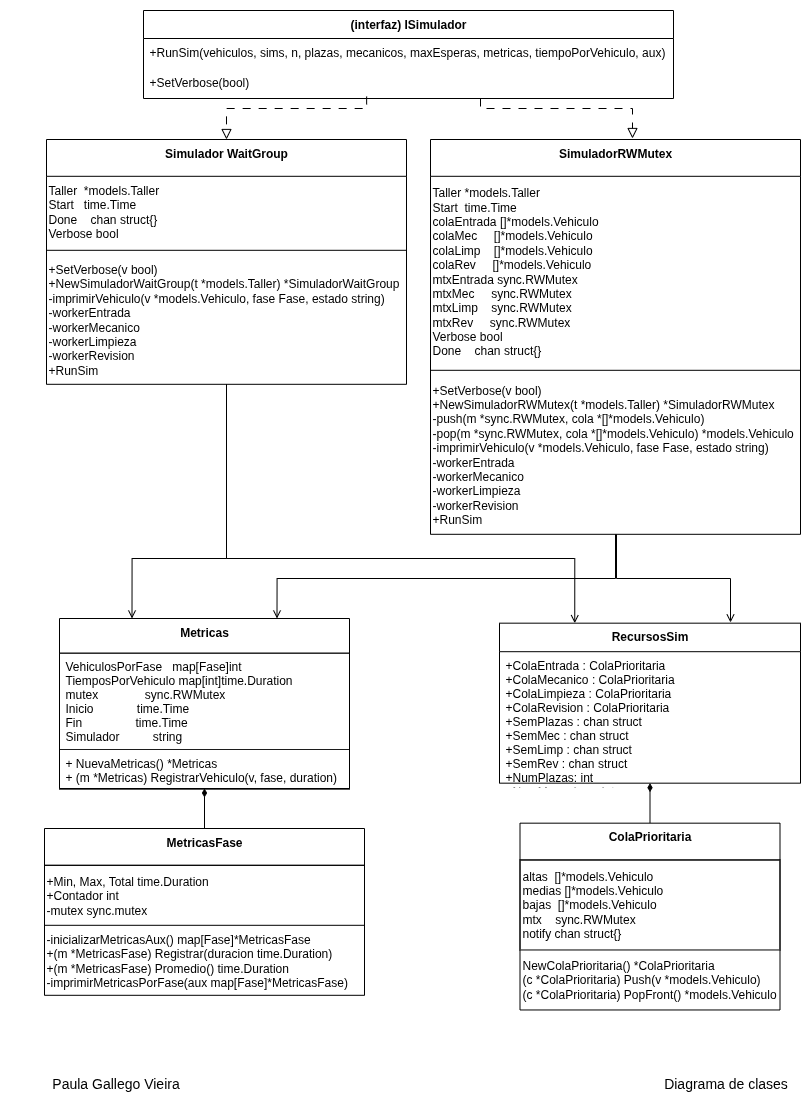

The diagram above was exported from draw.io. Its source (the exported page's mxGraphModel, read from the mxfile embedded in the PNG):
<mxGraphModel dx="2350" dy="1253" grid="1" gridSize="10" guides="1" tooltips="1" connect="1" arrows="1" fold="1" page="1" pageScale="1" pageWidth="827" pageHeight="1169" math="0" shadow="0">
  <root>
    <mxCell id="0" />
    <mxCell id="1" parent="0" />
    <mxCell id="9GYj7y7mEHCqMDPZwssc-15" value="" style="group" vertex="1" connectable="0" parent="1">
      <mxGeometry y="52" width="790" height="999.47" as="geometry" />
    </mxCell>
    <mxCell id="b3Npw5sneRQczNcWXNIA-17" value="(interfaz) ISimulador" style="swimlane;fontStyle=1;align=center;verticalAlign=top;childLayout=stackLayout;horizontal=1;startSize=28;horizontalStack=0;resizeParent=1;resizeParentMax=0;resizeLast=0;collapsible=0;marginBottom=0;container=0;" parent="9GYj7y7mEHCqMDPZwssc-15" vertex="1">
      <mxGeometry x="133" width="530" height="88" as="geometry" />
    </mxCell>
    <mxCell id="OpD2AbJ8xygAknG4xRet-2" value="" style="group" parent="b3Npw5sneRQczNcWXNIA-17" vertex="1" connectable="0">
      <mxGeometry y="28" width="530" height="60" as="geometry" />
    </mxCell>
    <mxCell id="b3Npw5sneRQczNcWXNIA-19" value="+RunSim(vehiculos, sims, n, plazas, mecanicos, maxEsperas, metricas, tiempoPorVehiculo, aux)" style="text;strokeColor=none;fillColor=none;align=left;verticalAlign=top;spacingLeft=4;spacingRight=4;overflow=hidden;rotatable=0;points=[[0,0.5],[1,0.5]];portConstraint=eastwest;container=0;" parent="OpD2AbJ8xygAknG4xRet-2" vertex="1">
      <mxGeometry width="530" height="30" as="geometry" />
    </mxCell>
    <mxCell id="b3Npw5sneRQczNcWXNIA-20" value="+SetVerbose(bool)" style="text;strokeColor=none;fillColor=none;align=left;verticalAlign=top;spacingLeft=4;spacingRight=4;overflow=hidden;rotatable=0;points=[[0,0.5],[1,0.5]];portConstraint=eastwest;container=0;" parent="OpD2AbJ8xygAknG4xRet-2" vertex="1">
      <mxGeometry y="30" width="530" height="30" as="geometry" />
    </mxCell>
    <mxCell id="b3Npw5sneRQczNcWXNIA-27" value="SimuladorRWMutex" style="swimlane;fontStyle=1;align=center;verticalAlign=top;childLayout=stackLayout;horizontal=1;startSize=36.8;horizontalStack=0;resizeParent=1;resizeParentMax=0;resizeLast=0;collapsible=0;marginBottom=0;container=0;" parent="9GYj7y7mEHCqMDPZwssc-15" vertex="1">
      <mxGeometry x="420" y="129" width="370" height="394.8" as="geometry" />
    </mxCell>
    <mxCell id="OpD2AbJ8xygAknG4xRet-3" value="&lt;div style=&quot;text-align: justify;&quot;&gt;&lt;span style=&quot;background-color: transparent; color: light-dark(rgb(0, 0, 0), rgb(255, 255, 255));&quot;&gt;Taller *models.Taller&lt;/span&gt;&lt;/div&gt;&lt;span style=&quot;&quot;&gt;&lt;div style=&quot;text-align: justify;&quot;&gt;&lt;span style=&quot;background-color: transparent; color: light-dark(rgb(0, 0, 0), rgb(255, 255, 255));&quot;&gt;Start&amp;nbsp; time.Time&lt;/span&gt;&lt;/div&gt;&lt;/span&gt;&lt;div style=&quot;text-align: justify;&quot;&gt;&lt;span style=&quot;background-color: transparent; color: light-dark(rgb(0, 0, 0), rgb(255, 255, 255));&quot;&gt;colaEntrada []*models.Vehiculo&lt;/span&gt;&lt;/div&gt;&lt;span style=&quot;&quot;&gt;&lt;div style=&quot;text-align: justify;&quot;&gt;&lt;span style=&quot;background-color: transparent; color: light-dark(rgb(0, 0, 0), rgb(255, 255, 255));&quot;&gt;colaMec&amp;nbsp; &amp;nbsp; &amp;nbsp;[]*models.Vehiculo&lt;/span&gt;&lt;/div&gt;&lt;/span&gt;&lt;span style=&quot;&quot;&gt;&lt;div style=&quot;text-align: justify;&quot;&gt;&lt;span style=&quot;background-color: transparent; color: light-dark(rgb(0, 0, 0), rgb(255, 255, 255));&quot;&gt;colaLimp&amp;nbsp; &amp;nbsp; []*models.Vehiculo&lt;/span&gt;&lt;/div&gt;&lt;/span&gt;&lt;span style=&quot;&quot;&gt;&lt;div style=&quot;text-align: justify;&quot;&gt;&lt;span style=&quot;background-color: transparent; color: light-dark(rgb(0, 0, 0), rgb(255, 255, 255));&quot;&gt;colaRev&amp;nbsp; &amp;nbsp; &amp;nbsp;[]*models.Vehiculo&lt;/span&gt;&lt;/div&gt;&lt;/span&gt;&lt;div style=&quot;text-align: justify;&quot;&gt;&lt;span style=&quot;background-color: transparent; color: light-dark(rgb(0, 0, 0), rgb(255, 255, 255));&quot;&gt;mtxEntrada sync.RWMutex&lt;/span&gt;&lt;/div&gt;&lt;span style=&quot;&quot;&gt;&lt;div style=&quot;text-align: justify;&quot;&gt;&lt;span style=&quot;background-color: transparent; color: light-dark(rgb(0, 0, 0), rgb(255, 255, 255));&quot;&gt;mtxMec&amp;nbsp; &amp;nbsp; &amp;nbsp;sync.RWMutex&lt;/span&gt;&lt;/div&gt;&lt;/span&gt;&lt;span style=&quot;&quot;&gt;&lt;div style=&quot;text-align: justify;&quot;&gt;&lt;span style=&quot;background-color: transparent; color: light-dark(rgb(0, 0, 0), rgb(255, 255, 255));&quot;&gt;mtxLimp&amp;nbsp; &amp;nbsp; sync.RWMutex&lt;/span&gt;&lt;/div&gt;&lt;/span&gt;&lt;span style=&quot;&quot;&gt;&lt;div style=&quot;text-align: justify;&quot;&gt;&lt;span style=&quot;background-color: transparent; color: light-dark(rgb(0, 0, 0), rgb(255, 255, 255));&quot;&gt;mtxRev&amp;nbsp; &amp;nbsp; &amp;nbsp;sync.RWMutex&lt;/span&gt;&lt;/div&gt;&lt;/span&gt;&lt;div style=&quot;text-align: justify;&quot;&gt;&lt;span style=&quot;background-color: transparent; color: light-dark(rgb(0, 0, 0), rgb(255, 255, 255));&quot;&gt;Verbose bool&lt;/span&gt;&lt;/div&gt;&lt;span style=&quot;&quot;&gt;&lt;div style=&quot;text-align: justify;&quot;&gt;&lt;span style=&quot;background-color: transparent; color: light-dark(rgb(0, 0, 0), rgb(255, 255, 255));&quot;&gt;Done&amp;nbsp; &amp;nbsp; chan struct{}&lt;/span&gt;&lt;/div&gt;&lt;/span&gt;" style="text;html=1;align=left;verticalAlign=middle;resizable=0;points=[];autosize=1;strokeColor=none;fillColor=none;" parent="b3Npw5sneRQczNcWXNIA-27" vertex="1">
      <mxGeometry y="36.8" width="370" height="190" as="geometry" />
    </mxCell>
    <mxCell id="b3Npw5sneRQczNcWXNIA-30" style="line;strokeWidth=1;fillColor=none;align=left;verticalAlign=middle;spacingTop=-1;spacingLeft=3;spacingRight=3;rotatable=0;labelPosition=right;points=[];portConstraint=eastwest;strokeColor=inherit;container=0;" parent="b3Npw5sneRQczNcWXNIA-27" vertex="1">
      <mxGeometry y="226.8" width="370" height="8" as="geometry" />
    </mxCell>
    <mxCell id="OpD2AbJ8xygAknG4xRet-4" value="&lt;div style=&quot;&quot;&gt;&lt;span style=&quot;background-color: transparent; color: light-dark(rgb(0, 0, 0), rgb(255, 255, 255));&quot;&gt;+&lt;/span&gt;&lt;span style=&quot;background-color: transparent; color: light-dark(rgb(0, 0, 0), rgb(255, 255, 255));&quot;&gt;SetVerbose(v bool)&lt;/span&gt;&lt;/div&gt;&lt;div style=&quot;&quot;&gt;+NewSimuladorRWMutex(t *models.Taller)&amp;nbsp;*SimuladorRWMutex&lt;/div&gt;&lt;div style=&quot;&quot;&gt;-push(m *sync.RWMutex, cola *[]*models.Vehiculo)&lt;/div&gt;&lt;div style=&quot;&quot;&gt;-pop(m *sync.RWMutex, cola *[]*models.Vehiculo) *models.Vehiculo&lt;/div&gt;&lt;div style=&quot;&quot;&gt;-imprimirVehiculo(v *models.Vehiculo, fase Fase, estado string)&lt;/div&gt;&lt;div style=&quot;&quot;&gt;-workerEntrada&lt;/div&gt;&lt;div style=&quot;&quot;&gt;-&lt;span style=&quot;background-color: transparent; color: light-dark(rgb(0, 0, 0), rgb(255, 255, 255));&quot;&gt;workerMecanico&lt;/span&gt;&lt;/div&gt;&lt;div style=&quot;&quot;&gt;&lt;span style=&quot;background-color: transparent; color: light-dark(rgb(0, 0, 0), rgb(255, 255, 255));&quot;&gt;-&lt;/span&gt;&lt;span style=&quot;background-color: transparent; color: light-dark(rgb(0, 0, 0), rgb(255, 255, 255));&quot;&gt;workerLimpieza&lt;/span&gt;&lt;/div&gt;&lt;div style=&quot;&quot;&gt;&lt;span style=&quot;background-color: transparent; color: light-dark(rgb(0, 0, 0), rgb(255, 255, 255));&quot;&gt;-&lt;/span&gt;&lt;span style=&quot;background-color: transparent; color: light-dark(rgb(0, 0, 0), rgb(255, 255, 255));&quot;&gt;workerRevision&lt;/span&gt;&lt;/div&gt;&lt;div style=&quot;&quot;&gt;&lt;span style=&quot;background-color: transparent; color: light-dark(rgb(0, 0, 0), rgb(255, 255, 255));&quot;&gt;+&lt;/span&gt;&lt;span style=&quot;background-color: transparent;&quot;&gt;RunSim&lt;/span&gt;&lt;span style=&quot;background-color: transparent; color: light-dark(rgb(0, 0, 0), rgb(255, 255, 255));&quot;&gt;&amp;nbsp;&lt;/span&gt;&lt;/div&gt;" style="text;html=1;align=left;verticalAlign=middle;resizable=0;points=[];autosize=1;strokeColor=none;fillColor=none;" parent="b3Npw5sneRQczNcWXNIA-27" vertex="1">
      <mxGeometry y="234.8" width="370" height="160" as="geometry" />
    </mxCell>
    <mxCell id="9GYj7y7mEHCqMDPZwssc-1" style="edgeStyle=orthogonalEdgeStyle;rounded=0;orthogonalLoop=1;jettySize=auto;html=1;startArrow=diamondThin;startFill=1;endArrow=none;endFill=0;strokeWidth=1;" edge="1" parent="9GYj7y7mEHCqMDPZwssc-15" source="b3Npw5sneRQczNcWXNIA-39" target="b3Npw5sneRQczNcWXNIA-33">
      <mxGeometry relative="1" as="geometry" />
    </mxCell>
    <mxCell id="b3Npw5sneRQczNcWXNIA-39" value="RecursosSim" style="swimlane;fontStyle=1;align=center;verticalAlign=top;childLayout=stackLayout;horizontal=1;startSize=28.52173913043478;horizontalStack=0;resizeParent=1;resizeParentMax=0;resizeLast=0;collapsible=0;marginBottom=0;container=0;" parent="9GYj7y7mEHCqMDPZwssc-15" vertex="1">
      <mxGeometry x="489" y="612.67" width="301" height="160.00173913043477" as="geometry" />
    </mxCell>
    <mxCell id="b3Npw5sneRQczNcWXNIA-40" value="+ColaEntrada : ColaPrioritaria&#10;+ColaMecanico : ColaPrioritaria&#10;+ColaLimpieza : ColaPrioritaria&#10;+ColaRevision : ColaPrioritaria&#10;+SemPlazas : chan struct&#10;+SemMec : chan struct&#10;+SemLimp : chan struct&#10;+SemRev : chan struct&#10;+NumPlazas: int&#10;+NumMecanicos: int" style="text;strokeColor=none;fillColor=none;align=left;verticalAlign=top;spacingLeft=4;spacingRight=4;overflow=hidden;rotatable=0;points=[[0,0.5],[1,0.5]];portConstraint=eastwest;container=0;" parent="b3Npw5sneRQczNcWXNIA-39" vertex="1">
      <mxGeometry y="28.52173913043478" width="301" height="131.48" as="geometry" />
    </mxCell>
    <mxCell id="b3Npw5sneRQczNcWXNIA-41" value="&#10;" style="text;strokeColor=none;fillColor=none;align=left;verticalAlign=top;spacingLeft=4;spacingRight=4;overflow=hidden;rotatable=0;points=[[0,0.5],[1,0.5]];portConstraint=eastwest;container=0;" parent="9GYj7y7mEHCqMDPZwssc-15" vertex="1">
      <mxGeometry x="160" y="842.0017391304348" width="301" height="29" as="geometry" />
    </mxCell>
    <mxCell id="OpD2AbJ8xygAknG4xRet-5" value="Simulador WaitGroup" style="swimlane;fontStyle=1;align=center;verticalAlign=top;childLayout=stackLayout;horizontal=1;startSize=36.8;horizontalStack=0;resizeParent=1;resizeParentMax=0;resizeLast=0;collapsible=0;marginBottom=0;container=0;" parent="9GYj7y7mEHCqMDPZwssc-15" vertex="1">
      <mxGeometry x="36" y="129" width="360" height="244.8" as="geometry" />
    </mxCell>
    <mxCell id="OpD2AbJ8xygAknG4xRet-6" value="&lt;div style=&quot;text-align: justify;&quot;&gt;&lt;div&gt;&lt;span style=&quot;white-space-collapse: collapse;&quot;&gt;Taller&amp;nbsp; *models.Taller&lt;/span&gt;&lt;/div&gt;&lt;div&gt;&lt;span style=&quot;white-space-collapse: collapse;&quot;&gt;Start&amp;nbsp; &amp;nbsp;time.Time&lt;/span&gt;&lt;/div&gt;&lt;div&gt;&lt;span style=&quot;white-space-collapse: collapse;&quot;&gt;Done&amp;nbsp; &amp;nbsp; chan struct{}&lt;/span&gt;&lt;/div&gt;&lt;div&gt;&lt;span style=&quot;white-space-collapse: collapse;&quot;&gt;Verbose bool&amp;nbsp;&lt;/span&gt;&lt;/div&gt;&lt;/div&gt;" style="text;html=1;align=left;verticalAlign=middle;resizable=0;points=[];autosize=1;strokeColor=none;fillColor=none;" parent="OpD2AbJ8xygAknG4xRet-5" vertex="1">
      <mxGeometry y="36.8" width="360" height="70" as="geometry" />
    </mxCell>
    <mxCell id="OpD2AbJ8xygAknG4xRet-8" style="line;strokeWidth=1;fillColor=none;align=left;verticalAlign=middle;spacingTop=-1;spacingLeft=3;spacingRight=3;rotatable=0;labelPosition=right;points=[];portConstraint=eastwest;strokeColor=inherit;container=0;" parent="OpD2AbJ8xygAknG4xRet-5" vertex="1">
      <mxGeometry y="106.8" width="360" height="8" as="geometry" />
    </mxCell>
    <mxCell id="OpD2AbJ8xygAknG4xRet-7" value="&lt;div style=&quot;&quot;&gt;&lt;div&gt;&lt;span style=&quot;background-color: transparent; color: light-dark(rgb(0, 0, 0), rgb(255, 255, 255));&quot;&gt;+&lt;/span&gt;&lt;span style=&quot;background-color: transparent; color: light-dark(rgb(0, 0, 0), rgb(255, 255, 255));&quot;&gt;SetVerbose(v bool)&lt;/span&gt;&lt;/div&gt;&lt;div&gt;+NewSimuladorWaitGroup(t *models.Taller)&amp;nbsp;&lt;span style=&quot;background-color: transparent; color: light-dark(rgb(0, 0, 0), rgb(255, 255, 255));&quot;&gt;*SimuladorWaitGroup&lt;/span&gt;&lt;/div&gt;&lt;div&gt;-imprimirVehiculo(v *models.Vehiculo, fase Fase, estado string)&lt;/div&gt;&lt;div&gt;&lt;span style=&quot;background-color: transparent; color: light-dark(rgb(0, 0, 0), rgb(255, 255, 255));&quot;&gt;-workerEntrada&lt;/span&gt;&lt;/div&gt;&lt;div&gt;-&lt;span style=&quot;background-color: transparent; color: light-dark(rgb(0, 0, 0), rgb(255, 255, 255));&quot;&gt;workerMecanico&lt;/span&gt;&lt;/div&gt;&lt;div&gt;&lt;span style=&quot;background-color: transparent; color: light-dark(rgb(0, 0, 0), rgb(255, 255, 255));&quot;&gt;-&lt;/span&gt;&lt;span style=&quot;background-color: transparent; color: light-dark(rgb(0, 0, 0), rgb(255, 255, 255));&quot;&gt;workerLimpieza&lt;/span&gt;&lt;/div&gt;&lt;div&gt;&lt;span style=&quot;background-color: transparent; color: light-dark(rgb(0, 0, 0), rgb(255, 255, 255));&quot;&gt;-&lt;/span&gt;&lt;span style=&quot;background-color: transparent; color: light-dark(rgb(0, 0, 0), rgb(255, 255, 255));&quot;&gt;workerRevision&lt;/span&gt;&lt;/div&gt;&lt;div&gt;&lt;span style=&quot;background-color: transparent; color: light-dark(rgb(0, 0, 0), rgb(255, 255, 255));&quot;&gt;+&lt;/span&gt;&lt;span style=&quot;background-color: transparent;&quot;&gt;RunSim&lt;/span&gt;&lt;span style=&quot;background-color: transparent; color: light-dark(rgb(0, 0, 0), rgb(255, 255, 255));&quot;&gt;&amp;nbsp;&lt;/span&gt;&lt;/div&gt;&lt;/div&gt;" style="text;html=1;align=left;verticalAlign=middle;resizable=0;points=[];autosize=1;strokeColor=none;fillColor=none;" parent="OpD2AbJ8xygAknG4xRet-5" vertex="1">
      <mxGeometry y="114.8" width="360" height="130" as="geometry" />
    </mxCell>
    <mxCell id="OpD2AbJ8xygAknG4xRet-9" value="" style="group" parent="9GYj7y7mEHCqMDPZwssc-15" vertex="1" connectable="0">
      <mxGeometry y="678" width="368" height="181" as="geometry" />
    </mxCell>
    <mxCell id="b3Npw5sneRQczNcWXNIA-56" style="line;strokeWidth=1;fillColor=none;align=left;verticalAlign=middle;spacingTop=-1;spacingLeft=3;spacingRight=3;rotatable=0;labelPosition=right;points=[];portConstraint=eastwest;strokeColor=inherit;container=0;" parent="OpD2AbJ8xygAknG4xRet-9" vertex="1">
      <mxGeometry x="20" y="132.66666666666663" width="368" height="8" as="geometry" />
    </mxCell>
    <mxCell id="9GYj7y7mEHCqMDPZwssc-3" value="" style="group" vertex="1" connectable="0" parent="OpD2AbJ8xygAknG4xRet-9">
      <mxGeometry x="49" y="-70" width="290" height="171" as="geometry" />
    </mxCell>
    <mxCell id="b3Npw5sneRQczNcWXNIA-51" value="Metricas" style="swimlane;fontStyle=1;align=center;verticalAlign=top;childLayout=stackLayout;horizontal=1;startSize=34.666666666666664;horizontalStack=0;resizeParent=1;resizeParentMax=0;resizeLast=0;collapsible=0;marginBottom=0;container=0;strokeColor=default;" parent="9GYj7y7mEHCqMDPZwssc-3" vertex="1">
      <mxGeometry width="290" height="170" as="geometry" />
    </mxCell>
    <mxCell id="b3Npw5sneRQczNcWXNIA-52" value="&#09;VehiculosPorFase   map[Fase]int&#10;&#09;TiemposPorVehiculo map[int]time.Duration&#10;&#09;mutex              sync.RWMutex&#10;&#09;Inicio             time.Time&#10;&#09;Fin                time.Time&#10;&#09;Simulador          string" style="text;strokeColor=default;fillColor=none;align=left;verticalAlign=top;spacingLeft=4;spacingRight=4;overflow=hidden;rotatable=0;points=[[0,0.5],[1,0.5]];portConstraint=eastwest;container=0;strokeWidth=0.5;" parent="9GYj7y7mEHCqMDPZwssc-3" vertex="1">
      <mxGeometry y="34.67" width="290" height="96.33" as="geometry" />
    </mxCell>
    <mxCell id="b3Npw5sneRQczNcWXNIA-57" value="+ NuevaMetricas() *Metricas&#10;+ (m *Metricas) RegistrarVehiculo(v, fase, duration)&#10;&#10;" style="text;align=left;verticalAlign=top;spacingLeft=4;spacingRight=4;overflow=hidden;rotatable=0;points=[[0,0.5],[1,0.5]];portConstraint=eastwest;container=0;strokeColor=default;strokeWidth=0.5;" parent="9GYj7y7mEHCqMDPZwssc-3" vertex="1">
      <mxGeometry y="131" width="290" height="40" as="geometry" />
    </mxCell>
    <mxCell id="b3Npw5sneRQczNcWXNIA-33" value="ColaPrioritaria" style="swimlane;fontStyle=1;align=center;verticalAlign=top;childLayout=stackLayout;horizontal=1;startSize=36.8;horizontalStack=0;resizeParent=1;resizeParentMax=0;resizeLast=0;collapsible=0;marginBottom=0;container=0;" parent="9GYj7y7mEHCqMDPZwssc-15" vertex="1">
      <mxGeometry x="509.5" y="812.67" width="260" height="186.8" as="geometry" />
    </mxCell>
    <mxCell id="OpD2AbJ8xygAknG4xRet-12" value="&lt;div&gt;altas&amp;nbsp; []*models.Vehiculo&lt;/div&gt;&lt;div&gt;medias []*models.Vehiculo&lt;/div&gt;&lt;div&gt;&lt;span style=&quot;background-color: transparent; color: light-dark(rgb(0, 0, 0), rgb(255, 255, 255));&quot;&gt;bajas&amp;nbsp; []*models.Vehiculo&lt;/span&gt;&lt;/div&gt;&lt;div&gt;mtx&amp;nbsp; &amp;nbsp; sync.RWMutex&lt;/div&gt;&lt;div&gt;notify chan struct{}&lt;/div&gt;" style="text;html=1;align=left;verticalAlign=middle;resizable=0;points=[];autosize=1;strokeColor=default;fillColor=none;" parent="b3Npw5sneRQczNcWXNIA-33" vertex="1">
      <mxGeometry y="36.8" width="260" height="90" as="geometry" />
    </mxCell>
    <mxCell id="OpD2AbJ8xygAknG4xRet-13" value="NewColaPrioritaria() *ColaPrioritaria&lt;div&gt;(c *ColaPrioritaria) Push(v *models.Vehiculo)&lt;/div&gt;&lt;div&gt;&lt;div&gt;(c *ColaPrioritaria) PopFront() *models.Vehiculo&lt;/div&gt;&lt;/div&gt;" style="text;html=1;align=left;verticalAlign=middle;resizable=0;points=[];autosize=1;strokeColor=none;fillColor=none;" parent="b3Npw5sneRQczNcWXNIA-33" vertex="1">
      <mxGeometry y="126.8" width="260" height="60" as="geometry" />
    </mxCell>
    <mxCell id="OpD2AbJ8xygAknG4xRet-22" value="MetricasFase" style="swimlane;fontStyle=1;align=center;verticalAlign=top;childLayout=stackLayout;horizontal=1;startSize=36.8;horizontalStack=0;resizeParent=1;resizeParentMax=0;resizeLast=0;collapsible=0;marginBottom=0;container=0;" parent="9GYj7y7mEHCqMDPZwssc-15" vertex="1">
      <mxGeometry x="34" y="818" width="320" height="166.8" as="geometry" />
    </mxCell>
    <mxCell id="OpD2AbJ8xygAknG4xRet-23" value="+Min, Max, Total time.Duration&lt;br style=&quot;padding: 0px; margin: 0px;&quot;&gt;+Contador int&amp;nbsp;&lt;br style=&quot;padding: 0px; margin: 0px;&quot;&gt;-mutex sync.mutex" style="text;html=1;align=left;verticalAlign=middle;resizable=0;points=[];autosize=1;strokeColor=default;fillColor=none;" parent="OpD2AbJ8xygAknG4xRet-22" vertex="1">
      <mxGeometry y="36.8" width="320" height="60" as="geometry" />
    </mxCell>
    <mxCell id="OpD2AbJ8xygAknG4xRet-24" value="-inicializarMetricasAux() map[Fase]*MetricasFase&amp;nbsp;&lt;br style=&quot;padding: 0px; margin: 0px;&quot;&gt;+(m *MetricasFase) Registrar(duracion time.Duration)&lt;br style=&quot;padding: 0px; margin: 0px;&quot;&gt;+(m *MetricasFase) Promedio() time.Duration&lt;br style=&quot;padding: 0px; margin: 0px;&quot;&gt;-imprimirMetricasPorFase(aux map[Fase]*MetricasFase)" style="text;html=1;align=left;verticalAlign=middle;resizable=0;points=[];autosize=1;strokeColor=none;fillColor=none;" parent="OpD2AbJ8xygAknG4xRet-22" vertex="1">
      <mxGeometry y="96.8" width="320" height="70" as="geometry" />
    </mxCell>
    <mxCell id="OpD2AbJ8xygAknG4xRet-26" value="" style="edgeStyle=segmentEdgeStyle;endArrow=block;html=1;curved=0;rounded=0;endSize=8;startSize=8;sourcePerimeterSpacing=0;targetPerimeterSpacing=0;exitX=0.421;exitY=0.933;exitDx=0;exitDy=0;exitPerimeter=0;entryX=0.5;entryY=0;entryDx=0;entryDy=0;endFill=0;dashed=1;dashPattern=8 8;" parent="9GYj7y7mEHCqMDPZwssc-15" source="b3Npw5sneRQczNcWXNIA-20" target="OpD2AbJ8xygAknG4xRet-5" edge="1">
      <mxGeometry width="100" relative="1" as="geometry">
        <mxPoint x="20" y="18" as="sourcePoint" />
        <mxPoint x="120" y="58" as="targetPoint" />
        <Array as="points">
          <mxPoint x="356" y="98" />
          <mxPoint x="216" y="98" />
        </Array>
      </mxGeometry>
    </mxCell>
    <mxCell id="OpD2AbJ8xygAknG4xRet-27" value="" style="edgeStyle=segmentEdgeStyle;endArrow=block;html=1;curved=0;rounded=0;endSize=8;startSize=8;sourcePerimeterSpacing=0;targetPerimeterSpacing=0;dashed=1;dashPattern=8 8;strokeColor=default;align=center;verticalAlign=middle;fontFamily=Helvetica;fontSize=11;fontColor=default;labelBackgroundColor=default;endFill=0;" parent="9GYj7y7mEHCqMDPZwssc-15" edge="1">
      <mxGeometry width="100" relative="1" as="geometry">
        <mxPoint x="470" y="88" as="sourcePoint" />
        <mxPoint x="622" y="128" as="targetPoint" />
        <Array as="points">
          <mxPoint x="470" y="98" />
          <mxPoint x="622" y="98" />
        </Array>
      </mxGeometry>
    </mxCell>
    <mxCell id="9GYj7y7mEHCqMDPZwssc-4" style="edgeStyle=orthogonalEdgeStyle;rounded=0;orthogonalLoop=1;jettySize=auto;html=1;startArrow=diamondThin;startFill=1;endArrow=none;endFill=0;" edge="1" parent="9GYj7y7mEHCqMDPZwssc-15" source="b3Npw5sneRQczNcWXNIA-51" target="OpD2AbJ8xygAknG4xRet-22">
      <mxGeometry relative="1" as="geometry" />
    </mxCell>
    <mxCell id="9GYj7y7mEHCqMDPZwssc-11" style="edgeStyle=orthogonalEdgeStyle;rounded=0;orthogonalLoop=1;jettySize=auto;html=1;endArrow=open;endFill=0;" edge="1" parent="9GYj7y7mEHCqMDPZwssc-15">
      <mxGeometry relative="1" as="geometry">
        <mxPoint x="606" y="523.8" as="sourcePoint" />
        <mxPoint x="720" y="612" as="targetPoint" />
        <Array as="points">
          <mxPoint x="606" y="568" />
          <mxPoint x="720" y="568" />
          <mxPoint x="720" y="612" />
        </Array>
      </mxGeometry>
    </mxCell>
    <mxCell id="9GYj7y7mEHCqMDPZwssc-12" style="edgeStyle=orthogonalEdgeStyle;rounded=0;orthogonalLoop=1;jettySize=auto;html=1;entryX=0.75;entryY=0;entryDx=0;entryDy=0;strokeColor=default;align=center;verticalAlign=middle;fontFamily=Helvetica;fontSize=11;fontColor=default;labelBackgroundColor=default;endArrow=open;endFill=0;" edge="1" parent="9GYj7y7mEHCqMDPZwssc-15" source="OpD2AbJ8xygAknG4xRet-4" target="b3Npw5sneRQczNcWXNIA-51">
      <mxGeometry relative="1" as="geometry">
        <Array as="points">
          <mxPoint x="605" y="568" />
          <mxPoint x="267" y="568" />
        </Array>
      </mxGeometry>
    </mxCell>
    <mxCell id="9GYj7y7mEHCqMDPZwssc-13" style="edgeStyle=orthogonalEdgeStyle;rounded=0;orthogonalLoop=1;jettySize=auto;html=1;entryX=0.25;entryY=0;entryDx=0;entryDy=0;strokeColor=default;align=center;verticalAlign=middle;fontFamily=Helvetica;fontSize=11;fontColor=default;labelBackgroundColor=default;endArrow=open;endFill=0;" edge="1" parent="9GYj7y7mEHCqMDPZwssc-15" source="OpD2AbJ8xygAknG4xRet-7" target="b3Npw5sneRQczNcWXNIA-51">
      <mxGeometry relative="1" as="geometry">
        <Array as="points">
          <mxPoint x="216" y="548" />
          <mxPoint x="122" y="548" />
        </Array>
      </mxGeometry>
    </mxCell>
    <mxCell id="9GYj7y7mEHCqMDPZwssc-14" style="edgeStyle=orthogonalEdgeStyle;rounded=0;orthogonalLoop=1;jettySize=auto;html=1;entryX=0.25;entryY=0;entryDx=0;entryDy=0;strokeColor=default;align=center;verticalAlign=middle;fontFamily=Helvetica;fontSize=11;fontColor=default;labelBackgroundColor=default;endArrow=open;endFill=0;" edge="1" parent="9GYj7y7mEHCqMDPZwssc-15" source="OpD2AbJ8xygAknG4xRet-7" target="b3Npw5sneRQczNcWXNIA-39">
      <mxGeometry relative="1" as="geometry">
        <Array as="points">
          <mxPoint x="216" y="548" />
          <mxPoint x="564" y="548" />
        </Array>
      </mxGeometry>
    </mxCell>
    <mxCell id="9GYj7y7mEHCqMDPZwssc-18" value="" style="group;fontSize=14;movable=0;resizable=0;rotatable=0;deletable=0;editable=0;locked=1;connectable=0;" vertex="1" connectable="0" parent="1">
      <mxGeometry x="40" y="1110" width="750" height="30" as="geometry" />
    </mxCell>
    <mxCell id="9GYj7y7mEHCqMDPZwssc-16" value="&lt;font style=&quot;font-size: 14px;&quot;&gt;Paula Gallego Vieira&lt;/font&gt;" style="text;html=1;align=center;verticalAlign=middle;resizable=0;points=[];autosize=1;strokeColor=none;fillColor=none;" vertex="1" parent="9GYj7y7mEHCqMDPZwssc-18">
      <mxGeometry x="-10" width="150" height="30" as="geometry" />
    </mxCell>
    <mxCell id="9GYj7y7mEHCqMDPZwssc-17" value="&lt;font style=&quot;font-size: 14px;&quot;&gt;Diagrama de clases&lt;/font&gt;" style="text;html=1;align=center;verticalAlign=middle;resizable=0;points=[];autosize=1;strokeColor=none;fillColor=none;" vertex="1" parent="9GYj7y7mEHCqMDPZwssc-18">
      <mxGeometry x="600" width="150" height="30" as="geometry" />
    </mxCell>
  </root>
</mxGraphModel>